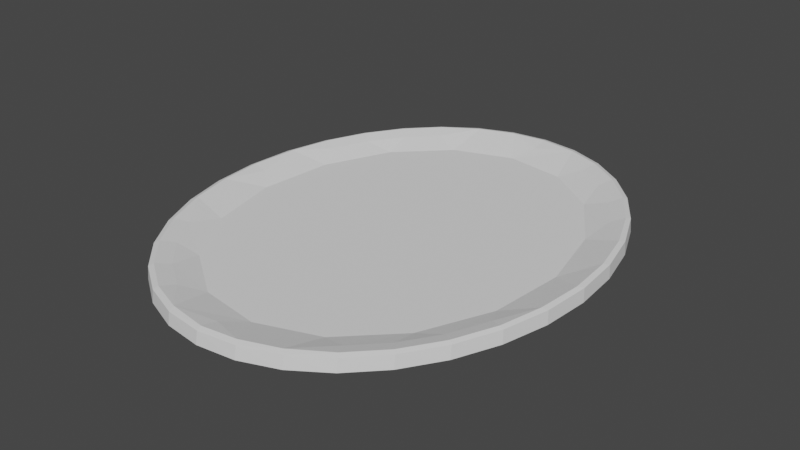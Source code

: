 # Source: color_palett_socket.blend  (saved by Blender 3.3.6; exported with 4.5.12 LTS)
import bpy
from mathutils import Matrix  # noqa: F401  (used for matrix-valued properties, if any)

bpy.ops.wm.read_factory_settings(use_empty=True)
scene = bpy.context.scene
scene.name = 'Scene'

# ---- world
world_world = bpy.data.worlds.new('World'); scene.world = world_world
world_world.use_nodes = True; world_world.node_tree.nodes.clear()
_N = world_world.node_tree.nodes; _L = world_world.node_tree.links
n0 = _N.new('ShaderNodeOutputWorld'); n0.name = 'World Output'; n0.location = (300, 300)
n1 = _N.new('ShaderNodeBackground'); n1.name = 'Background'; n1.location = (10, 300)
n1.inputs[0].default_value = (0.05088, 0.05088, 0.05088, 1.0)
_L.new(n1.outputs[0], n0.inputs[0])
n0.is_active_output = True
world_world.color = (0.05088, 0.05088, 0.05088)
world_world.use_sun_shadow = False
world_world.sun_shadow_jitter_overblur = 0.0

# ---- meshes
me_cylinder = bpy.data.meshes.new('Cylinder')
me_cylinder.from_pydata([(0.0, 1.0, 1.0), (0.1951, 0.9808, 1.0), (0.3827, 0.9239, 1.0), (0.5556, 0.8315, 1.0), (0.7071, 0.7071, 1.0), (0.8315, 0.5556, 1.0), (0.9239, 0.3827, 1.0), (0.9808, 0.1951, 1.0), (1.0, 0.0, 1.0), (0.9808, -0.1951, 1.0), (0.9239, -0.3827, 1.0), (0.8315, -0.5556, 1.0), (0.7071, -0.7071, 1.0), (0.5556, -0.8315, 1.0), (0.3827, -0.9239, 1.0), (0.1951, -0.9808, 1.0), (0.0, -1.0, 1.0), (-0.1951, -0.9808, 1.0), (-0.3827, -0.9239, 1.0), (-0.5556, -0.8315, 1.0), (-0.7071, -0.7071, 1.0), (-0.8315, -0.5556, 1.0), (-0.9239, -0.3827, 1.0), (-0.9808, -0.1951, 1.0), (-1.0, 0.0, 1.0), (-0.9808, 0.1951, 1.0), (-0.9239, 0.3827, 1.0), (-0.8315, 0.5556, 1.0), (-0.7071, 0.7071, 1.0), (-0.5556, 0.8315, 1.0), (-0.3827, 0.9239, 1.0), (-0.1951, 0.9808, 1.0), (-0.005645, 0.995, -1.412), (0.1902, 0.9766, -1.419), (0.3779, 0.9204, -1.415), (0.549, 0.8299, -1.404), (0.6996, 0.7075, -1.412), (0.8241, 0.5575, -1.412), (0.9171, 0.386, -1.412), (0.9747, 0.1996, -1.412), (0.995, 0.005645, -1.412), (0.9766, -0.1902, -1.419), (0.9204, -0.3779, -1.415), (0.8299, -0.549, -1.404), (0.7075, -0.6996, -1.412), (0.5575, -0.8241, -1.412), (0.386, -0.9171, -1.412), (0.1996, -0.9747, -1.412), (0.005645, -0.995, -1.412), (-0.1902, -0.9766, -1.419), (-0.3779, -0.9204, -1.415), (-0.549, -0.8299, -1.404), (-0.6996, -0.7075, -1.412), (-0.8241, -0.5575, -1.412), (-0.9171, -0.386, -1.412), (-0.9747, -0.1996, -1.412), (-0.995, -0.005645, -1.412), (-0.9766, 0.1902, -1.419), (-0.9204, 0.3779, -1.415), (-0.8299, 0.549, -1.404), (-0.7075, 0.6996, -1.412), (-0.5575, 0.8241, -1.412), (-0.386, 0.9171, -1.412), (-0.1996, 0.9747, -1.412), (2.063e-10, 0.9736, -1.697), (0.1989, 0.9501, -1.712), (0.3726, 0.8995, -1.697), (0.5409, 0.8096, -1.697), (0.6885, 0.6885, -1.697), (0.8096, 0.5409, -1.697), (0.9008, 0.362, -1.713), (0.9541, 0.1794, -1.713), (0.9707, -0.01023, -1.713), (0.9501, -0.1989, -1.712), (0.8995, -0.3726, -1.697), (0.8096, -0.5409, -1.697), (0.6885, -0.6885, -1.697), (0.5409, -0.8096, -1.697), (0.362, -0.9008, -1.713), (0.1794, -0.9541, -1.713), (6.7e-10, -0.9736, -1.697), (-0.1989, -0.9501, -1.712), (-0.3726, -0.8995, -1.697), (-0.5409, -0.8096, -1.697), (-0.6885, -0.6885, -1.697), (-0.8096, -0.5409, -1.697), (-0.9008, -0.362, -1.713), (-0.9541, -0.1794, -1.713), (-0.9736, -2.285e-10, -1.697), (-0.9501, 0.1989, -1.712), (-0.8995, 0.3726, -1.697), (-0.8096, 0.5409, -1.697), (-0.6885, 0.6885, -1.697), (-0.5409, 0.8096, -1.697), (-0.362, 0.9008, -1.713), (-0.06548, 0.8103, 0.3497), (8.506e-10, 0.9072, -0.9885), (0.2496, 0.7737, 0.3497), (0.3472, 0.8382, -0.9885), (0.504, 0.7543, -0.9885), (0.5267, 0.6193, 0.3497), (0.6415, 0.6415, -0.9885), (0.7543, 0.504, -0.9885), (0.7235, 0.3706, 0.3497), (0.8103, 0.06548, 0.3497), (0.7737, -0.2496, 0.3497), (0.8382, -0.3472, -0.9885), (0.7543, -0.504, -0.9885), (0.6193, -0.5267, 0.3497), (0.6415, -0.6415, -0.9885), (0.504, -0.7543, -0.9885), (0.3706, -0.7235, 0.3497), (0.06548, -0.8103, 0.3497), (7.457e-11, -0.9072, -0.9885), (-0.2496, -0.7737, 0.3497), (-0.3472, -0.8382, -0.9885), (-0.504, -0.7543, -0.9885), (-0.5267, -0.6193, 0.3497), (-0.6415, -0.6415, -0.9885), (-0.7543, -0.504, -0.9885), (-0.7235, -0.3706, 0.3497), (-0.8103, -0.06548, 0.3497), (-0.9072, -2.544e-11, -0.9885), (-0.7737, 0.2496, 0.3497), (-0.8382, 0.3472, -0.9885), (-0.7543, 0.504, -0.9885), (-0.6193, 0.5267, 0.3497), (-0.6415, 0.6415, -0.9885), (-0.504, 0.7543, -0.9885), (-0.3706, 0.7235, 0.3497), (-0.1794, 0.9541, -1.713)], [], [(65, 66, 98), (130, 64, 96), (32, 63, 31, 0), (73, 74, 106), (79, 80, 113), (81, 82, 115), (87, 88, 122), (89, 90, 124), (35, 34, 2, 3), (36, 35, 3, 4), (37, 36, 4, 5), (38, 37, 5, 6), (39, 38, 6, 7), (40, 39, 7, 8), (41, 40, 8, 9), (42, 41, 9, 10), (43, 42, 10, 11), (44, 43, 11, 12), (45, 44, 12, 13), (46, 45, 13, 14), (47, 46, 14, 15), (48, 47, 15, 16), (49, 48, 16, 17), (50, 49, 17, 18), (51, 50, 18, 19), (52, 51, 19, 20), (53, 52, 20, 21), (54, 53, 21, 22), (55, 54, 22, 23), (56, 55, 23, 24), (57, 56, 24, 25), (58, 57, 25, 26), (59, 58, 26, 27), (60, 59, 27, 28), (61, 60, 28, 29), (62, 61, 29, 30), (63, 62, 30, 31), (10, 9, 8, 7, 6, 5, 4, 3, 2, 1, 0, 31, 30, 29, 28, 27, 26, 25, 24, 23, 22, 21, 20, 19, 18, 17, 16, 15, 14, 13, 12, 11), (34, 33, 1, 2), (33, 32, 0, 1), (33, 34, 66, 65), (32, 64, 130, 63), (34, 35, 67, 66), (36, 68, 67, 35), (37, 69, 68, 36), (38, 70, 69, 37), (39, 71, 70, 38), (40, 72, 71, 39), (41, 73, 72, 40), (41, 42, 74, 73), (42, 43, 75, 74), (44, 76, 75, 43), (45, 77, 76, 44), (46, 78, 77, 45), (47, 79, 78, 46), (48, 80, 79, 47), (49, 81, 80, 48), (49, 50, 82, 81), (50, 51, 83, 82), (52, 84, 83, 51), (53, 85, 84, 52), (54, 86, 85, 53), (55, 87, 86, 54), (56, 88, 87, 55), (57, 89, 88, 56), (57, 58, 90, 89), (58, 59, 91, 90), (60, 92, 91, 59), (61, 93, 92, 60), (62, 94, 93, 61), (63, 130, 94, 62), (67, 99, 98, 66), (68, 101, 99, 67), (69, 102, 101, 68), (75, 107, 106, 74), (70, 102, 69), (76, 109, 107, 75), (77, 110, 109, 76), (83, 116, 115, 82), (78, 110, 77), (113, 80, 81), (84, 118, 116, 83), (85, 119, 118, 84), (91, 125, 124, 90), (86, 119, 85), (122, 88, 89), (92, 127, 125, 91), (93, 128, 127, 92), (94, 128, 93), (95, 97, 100, 103, 104, 105, 108, 111, 112, 114, 117, 120, 121, 123, 126, 129), (33, 65, 64, 32), (65, 97, 95, 96), (99, 100, 97, 98), (97, 65, 98), (102, 103, 100, 101), (100, 99, 101), (71, 104, 103, 70), (103, 102, 70), (73, 105, 104, 72), (104, 71, 72), (107, 108, 105, 106), (105, 73, 106), (110, 111, 108, 109), (108, 107, 109), (79, 112, 111, 78), (111, 110, 78), (81, 114, 112, 113), (112, 79, 113), (116, 117, 114, 115), (114, 81, 115), (119, 120, 117, 118), (117, 116, 118), (87, 121, 120, 86), (120, 119, 86), (89, 123, 121, 122), (121, 87, 122), (125, 126, 123, 124), (123, 89, 124), (128, 129, 126, 127), (126, 125, 127), (130, 95, 129, 94), (129, 128, 94), (95, 130, 96), (96, 64, 65)])
_uv = me_cylinder.uv_layers.new(name='UVMap')
_uv.uv.foreach_set('vector', [0.7946, 0.4742, 0.8373, 0.4609, 0.8314, 0.4464, 0.7054, 0.4742, 0.75, 0.4782, 0.75, 0.4626, 0.0, 0.5083, 0.03125, 0.5083, 0.03125, 1.0, 0.0, 1.0, 0.9742, 0.2054, 0.9609, 0.1627, 0.9464, 0.1686, 0.7946, 0.0258, 0.75, 0.02177, 0.75, 0.03739, 0.7054, 0.02584, 0.6627, 0.03915, 0.6686, 0.05357, 0.5258, 0.2054, 0.5218, 0.25, 0.5374, 0.25, 0.5258, 0.2946, 0.5391, 0.3373, 0.5536, 0.3314, 0.9062, 0.5083, 0.9375, 0.5083, 0.9375, 1.0, 0.9062, 1.0, 0.875, 0.5083, 0.9062, 0.5083, 0.9062, 1.0, 0.875, 1.0, 0.8438, 0.5083, 0.875, 0.5083, 0.875, 1.0, 0.8438, 1.0, 0.8125, 0.5083, 0.8438, 0.5083, 0.8438, 1.0, 0.8125, 1.0, 0.7812, 0.5083, 0.8125, 0.5083, 0.8125, 1.0, 0.7812, 1.0, 0.75, 0.5083, 0.7812, 0.5083, 0.7812, 1.0, 0.75, 1.0, 0.7188, 0.5083, 0.75, 0.5083, 0.75, 1.0, 0.7188, 1.0, 0.6875, 0.5083, 0.7188, 0.5083, 0.7188, 1.0, 0.6875, 1.0, 0.6562, 0.5083, 0.6875, 0.5083, 0.6875, 1.0, 0.6562, 1.0, 0.625, 0.5083, 0.6562, 0.5083, 0.6562, 1.0, 0.625, 1.0, 0.5938, 0.5083, 0.625, 0.5083, 0.625, 1.0, 0.5938, 1.0, 0.5625, 0.5083, 0.5938, 0.5083, 0.5938, 1.0, 0.5625, 1.0, 0.5312, 0.5083, 0.5625, 0.5083, 0.5625, 1.0, 0.5312, 1.0, 0.5, 0.5083, 0.5312, 0.5083, 0.5312, 1.0, 0.5, 1.0, 0.4688, 0.5083, 0.5, 0.5083, 0.5, 1.0, 0.4688, 1.0, 0.4375, 0.5083, 0.4688, 0.5083, 0.4688, 1.0, 0.4375, 1.0, 0.4062, 0.5083, 0.4375, 0.5083, 0.4375, 1.0, 0.4062, 1.0, 0.375, 0.5083, 0.4062, 0.5083, 0.4062, 1.0, 0.375, 1.0, 0.3438, 0.5083, 0.375, 0.5083, 0.375, 1.0, 0.3438, 1.0, 0.3125, 0.5083, 0.3438, 0.5083, 0.3438, 1.0, 0.3125, 1.0, 0.2812, 0.5083, 0.3125, 0.5083, 0.3125, 1.0, 0.2812, 1.0, 0.25, 0.5083, 0.2812, 0.5083, 0.2812, 1.0, 0.25, 1.0, 0.2188, 0.5083, 0.25, 0.5083, 0.25, 1.0, 0.2188, 1.0, 0.1875, 0.5083, 0.2188, 0.5083, 0.2188, 1.0, 0.1875, 1.0, 0.1562, 0.5083, 0.1875, 0.5083, 0.1875, 1.0, 0.1562, 1.0, 0.125, 0.5083, 0.1562, 0.5083, 0.1562, 1.0, 0.125, 1.0, 0.09375, 0.5083, 0.125, 0.5083, 0.125, 1.0, 0.09375, 1.0, 0.0625, 0.5083, 0.09375, 0.5083, 0.09375, 1.0, 0.0625, 1.0, 0.03125, 0.5083, 0.0625, 0.5083, 0.0625, 1.0, 0.03125, 1.0, 0.4717, 0.1582, 0.4854, 0.2032, 0.49, 0.25, 0.4854, 0.2968, 0.4717, 0.3418, 0.4496, 0.3833, 0.4197, 0.4197, 0.3833, 0.4496, 0.3418, 0.4717, 0.2968, 0.4854, 0.25, 0.49, 0.2032, 0.4854, 0.1582, 0.4717, 0.1167, 0.4496, 0.08029, 0.4197, 0.05045, 0.3833, 0.02827, 0.3418, 0.01461, 0.2968, 0.01, 0.25, 0.01461, 0.2032, 0.02827, 0.1582, 0.05045, 0.1167, 0.08029, 0.08029, 0.1167, 0.05045, 0.1582, 0.02827, 0.2032, 0.01461, 0.25, 0.01, 0.2968, 0.01461, 0.3418, 0.02827, 0.3833, 0.05045, 0.4197, 0.08029, 0.4496, 0.1167, 0.9375, 0.5083, 0.9688, 0.5083, 0.9688, 1.0, 0.9375, 1.0, 0.9688, 0.5083, 1.0, 0.5083, 1.0, 1.0, 0.9688, 1.0, 0.7955, 0.4789, 0.8393, 0.4656, 0.8373, 0.4609, 0.7946, 0.4742, 0.75, 0.4835, 0.75, 0.4782, 0.7054, 0.4742, 0.7045, 0.479, 0.8393, 0.4656, 0.8798, 0.4442, 0.8768, 0.4398, 0.8373, 0.4609, 0.9151, 0.4151, 0.9114, 0.4114, 0.8768, 0.4398, 0.8798, 0.4442, 0.9441, 0.3797, 0.9398, 0.3768, 0.9114, 0.4114, 0.9151, 0.4151, 0.9657, 0.3393, 0.9612, 0.3375, 0.9398, 0.3768, 0.9441, 0.3797, 0.979, 0.2955, 0.9742, 0.2946, 0.9612, 0.3375, 0.9657, 0.3393, 0.9835, 0.25, 0.9786, 0.25, 0.9742, 0.2946, 0.979, 0.2955, 0.9789, 0.2045, 0.9742, 0.2054, 0.9786, 0.25, 0.9835, 0.25, 0.9789, 0.2045, 0.9656, 0.1607, 0.9609, 0.1627, 0.9742, 0.2054, 0.9656, 0.1607, 0.9442, 0.1202, 0.9398, 0.1232, 0.9609, 0.1627, 0.9151, 0.08492, 0.9114, 0.08862, 0.9398, 0.1232, 0.9442, 0.1202, 0.8797, 0.05589, 0.8768, 0.06024, 0.9114, 0.08862, 0.9151, 0.08492, 0.8393, 0.03432, 0.8375, 0.03881, 0.8768, 0.06024, 0.8797, 0.05589, 0.7955, 0.02103, 0.7946, 0.0258, 0.8375, 0.03881, 0.8393, 0.03432, 0.75, 0.01655, 0.75, 0.02177, 0.7946, 0.0258, 0.7955, 0.02103, 0.7045, 0.02113, 0.7054, 0.02584, 0.75, 0.02177, 0.75, 0.01655, 0.7045, 0.02113, 0.6607, 0.03436, 0.6627, 0.03915, 0.7054, 0.02584, 0.6607, 0.03436, 0.6202, 0.0558, 0.6232, 0.06024, 0.6627, 0.03915, 0.5849, 0.08492, 0.5886, 0.08862, 0.6232, 0.06024, 0.6202, 0.0558, 0.5559, 0.1203, 0.5602, 0.1232, 0.5886, 0.08862, 0.5849, 0.08492, 0.5343, 0.1607, 0.5388, 0.1625, 0.5602, 0.1232, 0.5559, 0.1203, 0.521, 0.2045, 0.5258, 0.2054, 0.5388, 0.1625, 0.5343, 0.1607, 0.5165, 0.25, 0.5218, 0.25, 0.5258, 0.2054, 0.521, 0.2045, 0.5211, 0.2955, 0.5258, 0.2946, 0.5218, 0.25, 0.5165, 0.25, 0.5211, 0.2955, 0.5344, 0.3393, 0.5391, 0.3373, 0.5258, 0.2946, 0.5344, 0.3393, 0.5558, 0.3798, 0.5602, 0.3768, 0.5391, 0.3373, 0.5849, 0.4151, 0.5886, 0.4114, 0.5602, 0.3768, 0.5558, 0.3798, 0.6203, 0.4441, 0.6232, 0.4398, 0.5886, 0.4114, 0.5849, 0.4151, 0.6607, 0.4657, 0.6625, 0.4612, 0.6232, 0.4398, 0.6203, 0.4441, 0.7045, 0.479, 0.7054, 0.4742, 0.6625, 0.4612, 0.6607, 0.4657, 0.8768, 0.4398, 0.8681, 0.4268, 0.8314, 0.4464, 0.8373, 0.4609, 0.9114, 0.4114, 0.9003, 0.4003, 0.8681, 0.4268, 0.8768, 0.4398, 0.9398, 0.3768, 0.9268, 0.3681, 0.9003, 0.4003, 0.9114, 0.4114, 0.9398, 0.1232, 0.9268, 0.1319, 0.9464, 0.1686, 0.9609, 0.1627, 0.9612, 0.3375, 0.9268, 0.3681, 0.9398, 0.3768, 0.9114, 0.08862, 0.9003, 0.09966, 0.9268, 0.1319, 0.9398, 0.1232, 0.8768, 0.06024, 0.8681, 0.07322, 0.9003, 0.09966, 0.9114, 0.08862, 0.6232, 0.06024, 0.6319, 0.07322, 0.6686, 0.05357, 0.6627, 0.03915, 0.8375, 0.03881, 0.8681, 0.07322, 0.8768, 0.06024, 0.75, 0.03739, 0.75, 0.02177, 0.7054, 0.02584, 0.5886, 0.08862, 0.5997, 0.09966, 0.6319, 0.07322, 0.6232, 0.06024, 0.5602, 0.1232, 0.5732, 0.1319, 0.5997, 0.09966, 0.5886, 0.08862, 0.5602, 0.3768, 0.5732, 0.3681, 0.5536, 0.3314, 0.5391, 0.3373, 0.5388, 0.1625, 0.5732, 0.1319, 0.5602, 0.1232, 0.5374, 0.25, 0.5218, 0.25, 0.5258, 0.2946, 0.5886, 0.4114, 0.5997, 0.4003, 0.5732, 0.3681, 0.5602, 0.3768, 0.6232, 0.4398, 0.6319, 0.4268, 0.5997, 0.4003, 0.5886, 0.4114, 0.6625, 0.4612, 0.6319, 0.4268, 0.6232, 0.4398, 0.7348, 0.4382, 0.808, 0.4297, 0.8723, 0.3938, 0.9181, 0.336, 0.9382, 0.2652, 0.9297, 0.192, 0.8938, 0.1277, 0.836, 0.08194, 0.7652, 0.06181, 0.692, 0.07033, 0.6277, 0.1062, 0.5819, 0.164, 0.5618, 0.2348, 0.5703, 0.308, 0.6062, 0.3723, 0.664, 0.4181, 0.7955, 0.4789, 0.7946, 0.4742, 0.75, 0.4782, 0.75, 0.4835, 0.7946, 0.4742, 0.808, 0.4297, 0.7348, 0.4382, 0.75, 0.4626, 0.8681, 0.4268, 0.8723, 0.3938, 0.808, 0.4297, 0.8314, 0.4464, 0.808, 0.4297, 0.7946, 0.4742, 0.8314, 0.4464, 0.9268, 0.3681, 0.9181, 0.336, 0.8723, 0.3938, 0.9003, 0.4003, 0.8723, 0.3938, 0.8681, 0.4268, 0.9003, 0.4003, 0.9742, 0.2946, 0.9382, 0.2652, 0.9181, 0.336, 0.9612, 0.3375, 0.9181, 0.336, 0.9268, 0.3681, 0.9612, 0.3375, 0.9742, 0.2054, 0.9297, 0.192, 0.9382, 0.2652, 0.9786, 0.25, 0.9382, 0.2652, 0.9742, 0.2946, 0.9786, 0.25, 0.9268, 0.1319, 0.8938, 0.1277, 0.9297, 0.192, 0.9464, 0.1686, 0.9297, 0.192, 0.9742, 0.2054, 0.9464, 0.1686, 0.8681, 0.07322, 0.836, 0.08194, 0.8938, 0.1277, 0.9003, 0.09966, 0.8938, 0.1277, 0.9268, 0.1319, 0.9003, 0.09966, 0.7946, 0.0258, 0.7652, 0.06181, 0.836, 0.08194, 0.8375, 0.03881, 0.836, 0.08194, 0.8681, 0.07322, 0.8375, 0.03881, 0.7054, 0.02584, 0.692, 0.07033, 0.7652, 0.06181, 0.75, 0.03739, 0.7652, 0.06181, 0.7946, 0.0258, 0.75, 0.03739, 0.6319, 0.07322, 0.6277, 0.1062, 0.692, 0.07033, 0.6686, 0.05357, 0.692, 0.07033, 0.7054, 0.02584, 0.6686, 0.05357, 0.5732, 0.1319, 0.5819, 0.164, 0.6277, 0.1062, 0.5997, 0.09966, 0.6277, 0.1062, 0.6319, 0.07322, 0.5997, 0.09966, 0.5258, 0.2054, 0.5618, 0.2348, 0.5819, 0.164, 0.5388, 0.1625, 0.5819, 0.164, 0.5732, 0.1319, 0.5388, 0.1625, 0.5258, 0.2946, 0.5703, 0.308, 0.5618, 0.2348, 0.5374, 0.25, 0.5618, 0.2348, 0.5258, 0.2054, 0.5374, 0.25, 0.5732, 0.3681, 0.6062, 0.3723, 0.5703, 0.308, 0.5536, 0.3314, 0.5703, 0.308, 0.5258, 0.2946, 0.5536, 0.3314, 0.6319, 0.4268, 0.664, 0.4181, 0.6062, 0.3723, 0.5997, 0.4003, 0.6062, 0.3723, 0.5732, 0.3681, 0.5997, 0.4003, 0.7054, 0.4742, 0.7348, 0.4382, 0.664, 0.4181, 0.6625, 0.4612, 0.664, 0.4181, 0.6319, 0.4268, 0.6625, 0.4612, 0.7348, 0.4382, 0.7054, 0.4742, 0.75, 0.4626, 0.75, 0.4626, 0.75, 0.4782, 0.7946, 0.4742])
me_cylinder.update()

# ---- objects
ob_cylinder = bpy.data.objects.new('Cylinder', me_cylinder)

# ---- transforms, parenting, visibility, modifiers, constraints
ob_cylinder.location = (0.0, 0.0, 0.0)
ob_cylinder.scale = (0.2022, 0.253, -0.005509)

# ---- collection membership
scene.collection.objects.link(ob_cylinder)

# ---- scene / render settings (as saved in the file)
scene.frame_start = 1; scene.frame_end = 250; scene.frame_set(1)
scene.render.engine = 'BLENDER_EEVEE_NEXT'
scene.cycles.sampling_pattern = 'TABULATED_SOBOL'
scene.cycles.use_light_tree = False
scene.view_settings.view_transform = 'Filmic'
bpy.context.view_layer.update()

# ---- added for rendering (the .blend has no active camera and no usable light): camera, sun
cam_auto = bpy.data.cameras.new('AutoCamera')
cam_auto.lens = 50.0
cam_auto.sensor_width = 36.0
cam_auto.clip_end = 1000.0
ob_auto_camera = bpy.data.objects.new('AutoCamera', cam_auto)
scene.collection.objects.link(ob_auto_camera)
ob_auto_camera.location = (0.599433, -0.71932, 0.481512)
ob_auto_camera.rotation_euler = (1.09748, -7.21219e-08, 0.694738)
scene.camera = ob_auto_camera
light_auto_sun = bpy.data.lights.new('AutoSun', 'SUN')
light_auto_sun.energy = 3.0
light_auto_sun.angle = 0.0523599
ob_auto_sun = bpy.data.objects.new('AutoSun', light_auto_sun)
scene.collection.objects.link(ob_auto_sun)
ob_auto_sun.rotation_euler = (0.872665, 0.174533, 0.523599)
bpy.context.view_layer.update()
